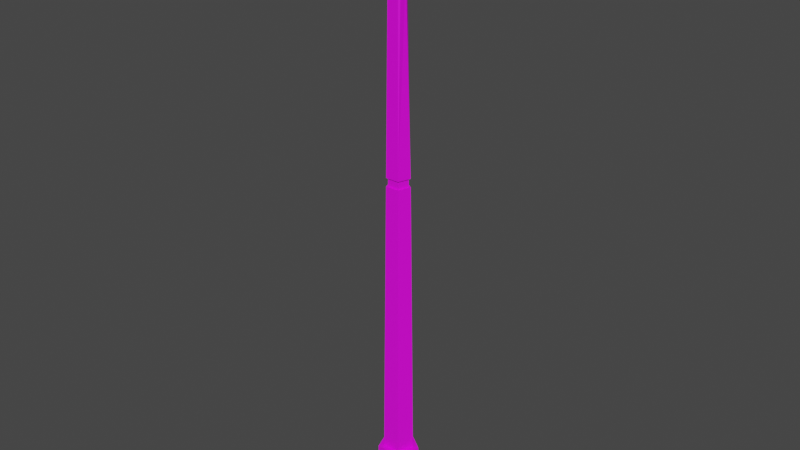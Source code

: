 # Source: model-scenario-ground-level0-misc-lightPole.blend  (saved by Blender 3.1.7; exported with 4.5.12 LTS)
import bpy
from mathutils import Matrix  # noqa: F401  (used for matrix-valued properties, if any)

bpy.ops.wm.read_factory_settings(use_empty=True)
scene = bpy.context.scene
scene.name = 'Scene'

# ---- collections
col_collection = bpy.data.collections.new('Collection'); scene.collection.children.link(col_collection)

# ---- images (referenced by path relative to the original .blend; pixels are not part of the script)
import os
ASSET_DIR = os.environ.get("B2B_ASSET_DIR", "")  # directory of the original .blend (textures are referenced by path, not embedded)
HERE = os.path.dirname(os.path.abspath(__file__))  # packed textures are extracted next to this script under _unpacked/

def load_image(name, relpath, width, height, colorspace="sRGB"):
    """Load a texture the original file referenced (path relative to the .blend, or extracted next to this script)."""
    p = next((c for c in (os.path.join(HERE, relpath), os.path.join(ASSET_DIR, relpath)) if relpath and os.path.exists(c)), "")
    if p:
        img = bpy.data.images.load(p, check_existing=True)
        img.name = name
    else:  # same state as the original file: an image datablock whose file is absent (Cycles renders it pink)
        img = bpy.data.images.new(name, width, height)
        img.source = "FILE"
        img.filepath = "//" + (relpath or name)
    img.colorspace_settings.name = colorspace
    return img
img_texture = load_image('texture', 'texture-scenario-static-level0-micelanious-lightPole.tga', 1024, 1024, 'sRGB')

# ---- materials (node trees are filled in below, after node groups)
mat_material_metal = bpy.data.materials.new('material_metal')
mat_material_metal.use_transparent_shadow = False
mat_material_emissive = bpy.data.materials.new('material_emissive')
mat_material_emissive.use_transparent_shadow = False

# ---- material node trees
mat_material_metal.use_nodes = True; mat_material_metal.node_tree.nodes.clear()
_N = mat_material_metal.node_tree.nodes; _L = mat_material_metal.node_tree.links
n0 = _N.new('ShaderNodeBsdfPrincipled'); n0.name = 'Principled BSDF'; n0.location = (10, 300)
n0.distribution = 'GGX'
n0.subsurface_method = 'RANDOM_WALK_SKIN'
n0.inputs[3].default_value = 1.45
n0.inputs[27].default_value = (0.0, 0.0, 0.0, 1.0)
n0.inputs[28].default_value = 1.0
n1 = _N.new('ShaderNodeOutputMaterial'); n1.name = 'Material Output'; n1.location = (300, 300)
n2 = _N.new('ShaderNodeTexImage'); n2.name = 'Image Texture'; n2.location = (-280, 280)
n2.image = img_texture
_L.new(n0.outputs[0], n1.inputs[0])
_L.new(n2.outputs[0], n0.inputs[0])
n1.is_active_output = True
mat_material_emissive.use_nodes = True; mat_material_emissive.node_tree.nodes.clear()
_N = mat_material_emissive.node_tree.nodes; _L = mat_material_emissive.node_tree.links
n0 = _N.new('ShaderNodeBsdfPrincipled'); n0.name = 'Principled BSDF'; n0.location = (10, 300)
n0.distribution = 'GGX'
n0.subsurface_method = 'RANDOM_WALK_SKIN'
n0.inputs[3].default_value = 1.45
n0.inputs[13].default_value = 0.0
n0.inputs[27].default_value = (0.0, 0.0, 0.0, 1.0)
n0.inputs[28].default_value = 1.0
n1 = _N.new('ShaderNodeOutputMaterial'); n1.name = 'Material Output'; n1.location = (300, 300)
_L.new(n0.outputs[0], n1.inputs[0])
n1.is_active_output = True

# ---- world
world_world = bpy.data.worlds.new('World'); scene.world = world_world
world_world.use_nodes = True; world_world.node_tree.nodes.clear()
_N = world_world.node_tree.nodes; _L = world_world.node_tree.links
n0 = _N.new('ShaderNodeOutputWorld'); n0.name = 'World Output'; n0.location = (300, 300)
n1 = _N.new('ShaderNodeBackground'); n1.name = 'Background'; n1.location = (10, 300)
n1.inputs[0].default_value = (0.05088, 0.05088, 0.05088, 1.0)
_L.new(n1.outputs[0], n0.inputs[0])
n0.is_active_output = True
world_world.color = (0.05088, 0.05088, 0.05088)
world_world.use_sun_shadow = False
world_world.sun_shadow_jitter_overblur = 0.0

# ---- meshes
me_light_pole_mesh = bpy.data.meshes.new('light_pole_mesh')
me_light_pole_mesh.from_pydata([(0.0, 0.1997, 14.0), (-0.117, 0.1315, 12.85), (-0.19, 3.388e-09, 13.03), (-0.124, -0.1616, 14.0), (-0.2006, 0.06171, 14.0), (-0.1699, -0.1316, 12.89), (0.0, 0.2728, 8.001), (-0.1932, 2.49e-09, 12.74), (-0.1694, -0.2207, 8.001), (-0.274, 0.08429, 8.001), (0.0, 0.2703, 8.204), (-0.1678, -0.2187, 8.204), (-0.2716, 0.08353, 8.204), (-0.1421, -0.1851, 8.204), (-0.1434, -0.1868, 8.001), (-0.2299, 0.07071, 8.204), (-0.232, 0.07136, 8.001), (0.0, 0.2309, 8.001), (0.0, 0.2288, 8.204), (-0.2223, -0.2897, 0.999), (-0.3597, 0.1107, 0.999), (0.0, 0.3581, 0.999), (0.0, 0.5147, 0.0), (-0.3156, -0.4164, 0.0), (-0.3052, -0.4027, 0.999), (-0.5107, 0.1591, 0.0), (-0.4939, 0.1538, 0.999), (0.0, 0.4978, 0.999), (-2.097, 0.1315, 13.89), (-2.096, 1.786e-07, 14.02), (-2.097, -0.1315, 13.89), (-2.098, 1.86e-07, 13.76), (-2.9, -0.2501, 13.7), (-2.9, -0.2501, 14.02), (-2.9, 0.2501, 13.7), (-2.9, 0.2501, 14.02), (-2.095, -0.2501, 13.7), (-2.095, -0.2501, 14.02), (-2.095, 0.2501, 13.7), (-2.095, 0.2501, 14.02), (-2.861, 0.2258, 13.7), (-2.861, -0.2258, 13.7), (-2.134, 0.2258, 13.7), (-2.134, -0.2258, 13.7), (-2.754, 0.1593, 13.68), (-2.754, -0.1593, 13.68), (-2.241, 0.1593, 13.68), (-2.241, -0.1593, 13.68), (0.124, -0.1616, 14.0), (0.1694, -0.2207, 8.001), (0.1678, -0.2187, 8.204), (0.1421, -0.1851, 8.204), (0.3156, -0.4164, 0.0), (0.1434, -0.1868, 8.001), (0.2223, -0.2897, 0.999), (0.3052, -0.4027, 0.999), (0.117, 0.1315, 12.85), (0.19, 3.388e-09, 13.03), (0.2006, 0.06171, 14.0), (0.1699, -0.1316, 12.89), (0.1932, 2.49e-09, 12.74), (0.274, 0.08429, 8.001), (0.2716, 0.08353, 8.204), (0.2299, 0.07071, 8.204), (0.232, 0.07136, 8.001), (0.3597, 0.1107, 0.999), (0.5107, 0.1591, 0.0), (0.4939, 0.1538, 0.999), (2.097, 0.1315, 13.89), (2.096, 1.786e-07, 14.02), (2.097, -0.1315, 13.89), (2.098, 1.86e-07, 13.76), (2.9, -0.2501, 13.7), (2.9, -0.2501, 14.02), (2.9, 0.2501, 13.7), (2.9, 0.2501, 14.02), (2.095, -0.2501, 13.7), (2.095, -0.2501, 14.02), (2.095, 0.2501, 13.7), (2.095, 0.2501, 14.02), (2.861, 0.2258, 13.7), (2.861, -0.2258, 13.7), (2.134, 0.2258, 13.7), (2.134, -0.2258, 13.7), (2.754, 0.1593, 13.68), (2.754, -0.1593, 13.68), (2.241, 0.1593, 13.68), (2.241, -0.1593, 13.68)], [], [(51, 13, 14, 53), (12, 11, 3, 4, 2, 5, 7), (0, 10, 12, 7, 1, 2, 4), (20, 9, 6, 21), (19, 8, 9, 20), (8, 49, 53, 14), (54, 19, 24, 55), (9, 8, 14, 16), (11, 12, 15, 13), (16, 15, 18, 17), (14, 13, 15, 16), (49, 8, 19, 54), (12, 10, 18, 15), (6, 9, 16, 17), (20, 21, 27, 26), (23, 24, 26, 25), (25, 26, 27, 22), (55, 24, 23, 52), (19, 20, 26, 24), (1, 28, 29, 2), (2, 29, 30, 5), (5, 30, 31, 7), (7, 31, 28, 1), (32, 33, 35, 34), (34, 35, 39, 38), (38, 39, 37, 36), (36, 37, 33, 32), (38, 36, 43, 42), (39, 35, 33, 37), (42, 43, 47, 46), (36, 32, 41, 43), (34, 38, 42, 40), (32, 34, 40, 41), (44, 46, 47, 45), (41, 40, 44, 45), (43, 41, 45, 47), (40, 42, 46, 44), (50, 11, 13, 51), (48, 3, 11, 50), (62, 60, 59, 57, 58, 48, 50), (0, 58, 57, 56, 60, 62, 10), (65, 21, 6, 61), (54, 65, 61, 49), (61, 64, 53, 49), (50, 51, 63, 62), (64, 17, 18, 63), (53, 64, 63, 51), (62, 63, 18, 10), (6, 17, 64, 61), (65, 67, 27, 21), (52, 66, 67, 55), (66, 22, 27, 67), (54, 55, 67, 65), (56, 57, 69, 68), (57, 59, 70, 69), (59, 60, 71, 70), (60, 56, 68, 71), (72, 74, 75, 73), (74, 78, 79, 75), (78, 76, 77, 79), (76, 72, 73, 77), (78, 82, 83, 76), (79, 77, 73, 75), (82, 86, 87, 83), (76, 83, 81, 72), (74, 80, 82, 78), (72, 81, 80, 74), (84, 85, 87, 86), (81, 85, 84, 80), (83, 87, 85, 81), (80, 84, 86, 82), (0, 4, 3, 48, 58)])
me_light_pole_mesh.polygons.foreach_set('material_index', [0, 0, 0, 0, 0, 0, 0, 0, 0, 0, 0, 0, 0, 0, 0, 0, 0, 0, 0, 0, 0, 0, 0, 0, 0, 0, 0, 0, 0, 1, 0, 0, 0, 1, 1, 1, 1, 0, 0, 0, 0, 0, 0, 0, 0, 0, 0, 0, 0, 0, 0, 0, 0, 0, 0, 0, 0, 0, 0, 0, 0, 0, 0, 1, 0, 0, 0, 1, 1, 1, 1, 0])
_uv = me_light_pole_mesh.uv_layers.new(name='UVMap')
_uv.uv.foreach_set('vector', [0.4715, 0.8683, 0.4725, 0.9079, 0.4442, 0.9088, 0.4432, 0.8689, 0.01189, 0.3783, 0.01367, 0.3351, 0.8167, 0.3627, 0.8156, 0.3954, 0.6749, 0.386, 0.6528, 0.3664, 0.6298, 0.3848, 0.8139, 0.4287, 0.01122, 0.423, 0.01189, 0.3783, 0.6298, 0.3848, 0.6464, 0.4069, 0.6749, 0.386, 0.8156, 0.3954, 0.01214, 0.07016, 0.9874, 0.09203, 0.9868, 0.1384, 0.01126, 0.131, 0.01391, 0.01122, 0.9888, 0.04713, 0.9874, 0.09203, 0.01214, 0.07016, 0.7202, 0.7972, 0.6756, 0.8125, 0.6774, 0.8069, 0.7152, 0.7939, 0.7577, 0.6795, 0.7577, 0.6176, 0.7734, 0.606, 0.7734, 0.6911, 0.7202, 0.7523, 0.7202, 0.7972, 0.7152, 0.7939, 0.7152, 0.7559, 0.8142, 0.755, 0.8142, 0.7995, 0.8093, 0.7959, 0.8093, 0.7583, 0.4433, 0.7524, 0.4715, 0.7529, 0.4711, 0.7918, 0.4428, 0.7916, 0.4442, 0.7144, 0.4725, 0.7153, 0.4715, 0.7529, 0.4433, 0.7524, 0.9874, 0.2296, 0.9888, 0.2768, 0.01391, 0.3127, 0.0121, 0.2508, 0.8142, 0.7995, 0.77, 0.8118, 0.7718, 0.8064, 0.8093, 0.7959, 0.6756, 0.7398, 0.7202, 0.7523, 0.7152, 0.7559, 0.6774, 0.7453, 0.7019, 0.5985, 0.6674, 0.6486, 0.648, 0.6486, 0.6959, 0.5798, 0.8444, 0.3351, 0.9834, 0.3422, 0.98, 0.424, 0.8409, 0.4197, 0.8409, 0.4197, 0.98, 0.424, 0.9783, 0.5078, 0.8392, 0.5064, 0.98, 0.6735, 0.9834, 0.7585, 0.8444, 0.7656, 0.8408, 0.6777, 0.7577, 0.6176, 0.7019, 0.5985, 0.6959, 0.5798, 0.7734, 0.606, 0.19, 0.8996, 0.1916, 0.588, 0.2161, 0.5798, 0.2159, 0.8787, 0.2159, 0.8787, 0.2161, 0.5798, 0.2407, 0.5881, 0.2407, 0.8905, 0.1372, 0.8899, 0.1427, 0.5875, 0.167, 0.5963, 0.1641, 0.8971, 0.1641, 0.8971, 0.167, 0.5963, 0.1916, 0.588, 0.19, 0.8996, 0.9062, 0.8343, 0.9062, 0.8785, 0.8365, 0.8785, 0.8365, 0.8343, 0.377, 0.5798, 0.4212, 0.5798, 0.4212, 0.6919, 0.377, 0.6919, 0.5134, 0.941, 0.5134, 0.8968, 0.583, 0.8968, 0.583, 0.941, 0.3073, 0.6919, 0.2631, 0.6919, 0.2631, 0.5798, 0.3073, 0.5798, 0.377, 0.6919, 0.3073, 0.6919, 0.3107, 0.6865, 0.3736, 0.6865, 0.4212, 0.6919, 0.4212, 0.5798, 0.4909, 0.5798, 0.4909, 0.6919, 0.3305, 0.817, 0.2676, 0.8184, 0.2765, 0.8031, 0.3209, 0.8021, 0.3073, 0.6919, 0.3073, 0.5798, 0.3107, 0.5852, 0.3107, 0.6865, 0.377, 0.5798, 0.377, 0.6919, 0.3736, 0.6865, 0.3736, 0.5852, 0.3073, 0.5798, 0.377, 0.5798, 0.3736, 0.5852, 0.3107, 0.5852, 0.8141, 0.8787, 0.7426, 0.8787, 0.7426, 0.8343, 0.8141, 0.8343, 0.2676, 0.7144, 0.3305, 0.7158, 0.3209, 0.7307, 0.2765, 0.7297, 0.2676, 0.8184, 0.2631, 0.7173, 0.2734, 0.7317, 0.2765, 0.8031, 0.3305, 0.7158, 0.3305, 0.817, 0.3209, 0.8021, 0.3209, 0.7307, 0.77, 0.7398, 0.8142, 0.755, 0.8093, 0.7583, 0.7718, 0.7454, 0.8157, 0.4947, 0.8167, 0.5291, 0.01369, 0.5573, 0.01241, 0.5108, 0.01125, 0.4676, 0.6292, 0.47, 0.6519, 0.4887, 0.6743, 0.4695, 0.8152, 0.462, 0.8157, 0.4947, 0.01241, 0.5108, 0.8139, 0.4287, 0.8152, 0.462, 0.6743, 0.4695, 0.6461, 0.4482, 0.6292, 0.47, 0.01125, 0.4676, 0.01122, 0.423, 0.01122, 0.1918, 0.01126, 0.131, 0.9868, 0.1384, 0.9867, 0.1847, 0.0121, 0.2508, 0.01122, 0.1918, 0.9867, 0.1847, 0.9874, 0.2296, 0.648, 0.777, 0.6541, 0.7768, 0.6774, 0.8069, 0.6756, 0.8125, 0.77, 0.7398, 0.7718, 0.7454, 0.7487, 0.7751, 0.7426, 0.7749, 0.4428, 0.8308, 0.4428, 0.7916, 0.4711, 0.7918, 0.471, 0.8307, 0.4432, 0.8689, 0.4428, 0.8308, 0.471, 0.8307, 0.4715, 0.8683, 0.7426, 0.7749, 0.7487, 0.7751, 0.7718, 0.8064, 0.77, 0.8118, 0.6756, 0.7398, 0.6774, 0.7453, 0.6541, 0.7768, 0.648, 0.777, 0.7019, 0.6987, 0.6959, 0.7174, 0.648, 0.6486, 0.6674, 0.6486, 0.8408, 0.6777, 0.8391, 0.5931, 0.9783, 0.5917, 0.98, 0.6735, 0.8391, 0.5931, 0.8392, 0.5064, 0.9783, 0.5078, 0.9783, 0.5917, 0.7577, 0.6795, 0.7734, 0.6911, 0.6959, 0.7174, 0.7019, 0.6987, 0.06404, 0.5798, 0.08995, 0.6007, 0.09019, 0.8996, 0.06564, 0.8913, 0.08995, 0.6007, 0.1147, 0.5889, 0.1147, 0.8913, 0.09019, 0.8996, 0.01122, 0.5895, 0.03816, 0.5823, 0.04109, 0.8831, 0.01671, 0.8918, 0.03816, 0.5823, 0.06404, 0.5798, 0.06564, 0.8913, 0.04109, 0.8831, 0.7177, 0.8791, 0.648, 0.8791, 0.648, 0.8349, 0.7177, 0.8349, 0.5134, 0.6937, 0.6255, 0.6937, 0.6255, 0.7379, 0.5134, 0.7379, 0.2631, 0.8409, 0.3328, 0.8409, 0.3328, 0.8851, 0.2631, 0.8851, 0.6255, 0.624, 0.5134, 0.624, 0.5134, 0.5798, 0.6255, 0.5798, 0.6255, 0.6937, 0.6201, 0.6903, 0.6201, 0.6274, 0.6255, 0.624, 0.6255, 0.7379, 0.6255, 0.8076, 0.5134, 0.8076, 0.5134, 0.7379, 0.4203, 0.7158, 0.4107, 0.7307, 0.3664, 0.7297, 0.3574, 0.7144, 0.6255, 0.624, 0.6201, 0.6274, 0.5188, 0.6274, 0.5134, 0.624, 0.5134, 0.6937, 0.5188, 0.6903, 0.6201, 0.6903, 0.6255, 0.6937, 0.5134, 0.624, 0.5188, 0.6274, 0.5188, 0.6903, 0.5134, 0.6937, 0.5134, 0.8744, 0.5134, 0.83, 0.5848, 0.83, 0.5848, 0.8744, 0.3574, 0.8184, 0.3664, 0.8031, 0.4107, 0.8021, 0.4203, 0.817, 0.3574, 0.7144, 0.3664, 0.7297, 0.3632, 0.8011, 0.3529, 0.8155, 0.4203, 0.817, 0.4107, 0.8021, 0.4107, 0.7307, 0.4203, 0.7158, 0.3754, 0.8409, 0.4081, 0.85, 0.4081, 0.8829, 0.3754, 0.8941, 0.3552, 0.8681])
me_light_pole_mesh.materials.append(mat_material_metal)
me_light_pole_mesh.materials.append(mat_material_emissive)
me_light_pole_mesh.use_remesh_fix_poles = True
me_light_pole_mesh.use_remesh_preserve_attributes = False
me_light_pole_mesh.use_paint_bone_selection = False
me_light_pole_mesh.use_paint_mask = True
me_light_pole_mesh.update()

# ---- objects
ob_light_pole_mesh = bpy.data.objects.new('light_pole_mesh', me_light_pole_mesh)

# ---- transforms, parenting, visibility, modifiers, constraints
ob_light_pole_mesh.location = (0.0, 0.0, 0.0)

# ---- collection membership
col_collection.objects.link(ob_light_pole_mesh)

# ---- scene / render settings (as saved in the file)
scene.frame_start = 1; scene.frame_end = 250; scene.frame_set(1)
scene.render.engine = 'BLENDER_EEVEE_NEXT'
scene.cycles.sampling_pattern = 'TABULATED_SOBOL'
scene.cycles.use_light_tree = False
scene.view_settings.view_transform = 'Filmic'
bpy.context.view_layer.update()

# ---- added for rendering (the .blend has no active camera and no usable light): camera, sun
cam_auto = bpy.data.cameras.new('AutoCamera')
cam_auto.lens = 50.0
cam_auto.sensor_width = 36.0
cam_auto.clip_end = 1000.0
ob_auto_camera = bpy.data.objects.new('AutoCamera', cam_auto)
scene.collection.objects.link(ob_auto_camera)
ob_auto_camera.location = (14.0637, -16.8272, 18.2605)
ob_auto_camera.rotation_euler = (1.09748, -7.21219e-08, 0.694738)
scene.camera = ob_auto_camera
light_auto_sun = bpy.data.lights.new('AutoSun', 'SUN')
light_auto_sun.energy = 3.0
light_auto_sun.angle = 0.0523599
ob_auto_sun = bpy.data.objects.new('AutoSun', light_auto_sun)
scene.collection.objects.link(ob_auto_sun)
ob_auto_sun.rotation_euler = (0.872665, 0.174533, 0.523599)
bpy.context.view_layer.update()
